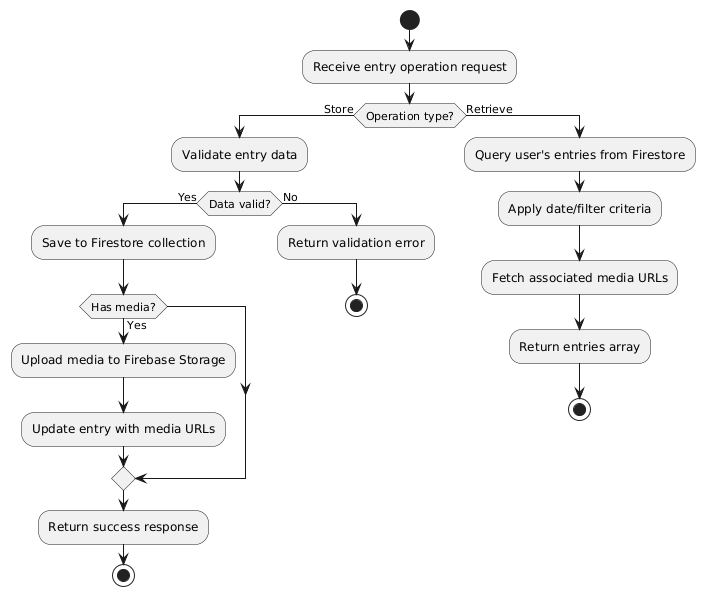

The diagram above was rendered by PlantUML. Its source (embedded in the PNG):
@startuml
start
:Receive entry operation request;
if (Operation type?) then (Store)
  :Validate entry data;
  if (Data valid?) then (Yes)
    :Save to Firestore collection;
    if (Has media?) then (Yes)
      :Upload media to Firebase Storage;
      :Update entry with media URLs;
    endif
    :Return success response;
    stop
  else (No)
    :Return validation error;
    stop
  endif
else (Retrieve)
  :Query user's entries from Firestore;
  :Apply date/filter criteria;
  :Fetch associated media URLs;
  :Return entries array;
  stop
endif
@enduml